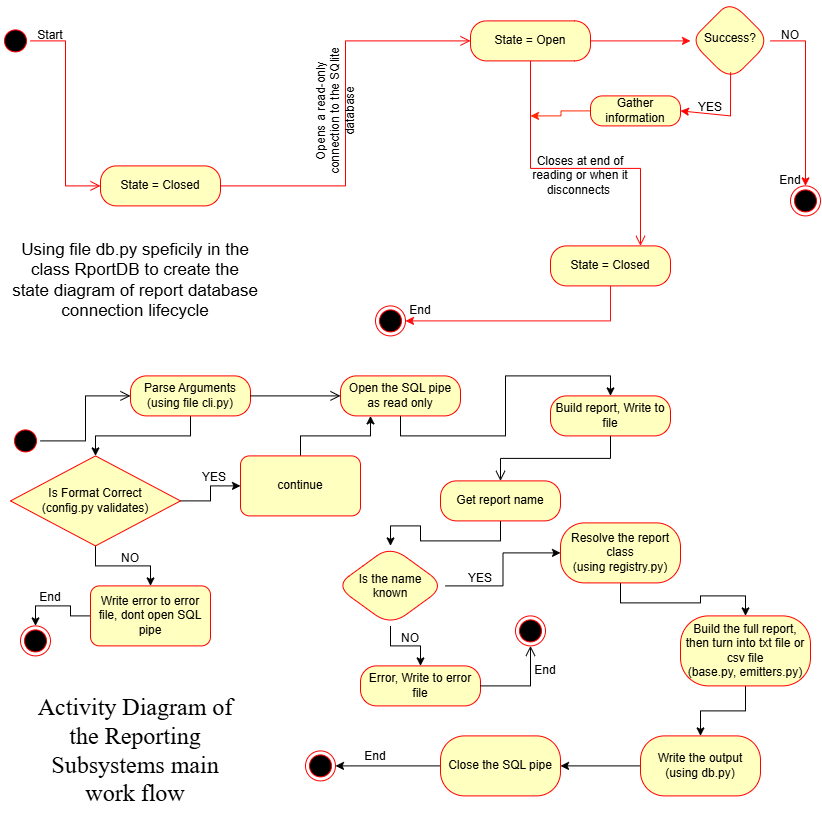

The diagram above was exported from draw.io. Its source (the exported page's mxGraphModel, read from the mxfile embedded in the PNG):
<mxGraphModel dx="1288" dy="1879" grid="1" gridSize="10" guides="1" tooltips="1" connect="1" arrows="1" fold="1" page="1" pageScale="1" pageWidth="850" pageHeight="1100" math="0" shadow="0">
  <root>
    <mxCell id="0" />
    <mxCell id="1" parent="0" />
    <mxCell id="1N4dJLLSEBlwdubDdLgH-7" parent="1" style="ellipse;html=1;shape=startState;fillColor=#000000;strokeColor=#ff0000;" value="" vertex="1">
      <mxGeometry height="30" width="30" x="20" y="20" as="geometry" />
    </mxCell>
    <mxCell id="1N4dJLLSEBlwdubDdLgH-8" edge="1" parent="1" source="1N4dJLLSEBlwdubDdLgH-7" style="edgeStyle=orthogonalEdgeStyle;html=1;verticalAlign=bottom;endArrow=open;endSize=8;strokeColor=#ff0000;rounded=0;entryX=0;entryY=0.5;entryDx=0;entryDy=0;" target="1N4dJLLSEBlwdubDdLgH-9" value="">
      <mxGeometry relative="1" as="geometry">
        <mxPoint x="190" y="50" as="targetPoint" />
      </mxGeometry>
    </mxCell>
    <mxCell id="1N4dJLLSEBlwdubDdLgH-9" parent="1" style="rounded=1;whiteSpace=wrap;html=1;arcSize=40;fontColor=#000000;fillColor=#ffffc0;strokeColor=#ff0000;" value="State = Closed" vertex="1">
      <mxGeometry height="40" width="120" x="120" y="160" as="geometry" />
    </mxCell>
    <mxCell id="1N4dJLLSEBlwdubDdLgH-10" edge="1" parent="1" source="1N4dJLLSEBlwdubDdLgH-9" style="edgeStyle=orthogonalEdgeStyle;html=1;verticalAlign=bottom;endArrow=open;endSize=8;strokeColor=#ff0000;rounded=0;entryX=0;entryY=0.5;entryDx=0;entryDy=0;" target="1N4dJLLSEBlwdubDdLgH-11" value="">
      <mxGeometry relative="1" as="geometry">
        <mxPoint x="260" y="130" as="targetPoint" />
      </mxGeometry>
    </mxCell>
    <mxCell id="1N4dJLLSEBlwdubDdLgH-29" edge="1" parent="1" source="1N4dJLLSEBlwdubDdLgH-11" style="edgeStyle=orthogonalEdgeStyle;rounded=0;orthogonalLoop=1;jettySize=auto;html=1;strokeColor=#FF0E0E;" target="1N4dJLLSEBlwdubDdLgH-28" value="">
      <mxGeometry relative="1" as="geometry" />
    </mxCell>
    <mxCell id="1N4dJLLSEBlwdubDdLgH-11" parent="1" style="rounded=1;whiteSpace=wrap;html=1;arcSize=40;fontColor=#000000;fillColor=#ffffc0;strokeColor=#ff0000;" value="State = Open" vertex="1">
      <mxGeometry height="40" width="120" x="490" y="15" as="geometry" />
    </mxCell>
    <mxCell id="1N4dJLLSEBlwdubDdLgH-12" edge="1" parent="1" source="1N4dJLLSEBlwdubDdLgH-11" style="edgeStyle=orthogonalEdgeStyle;html=1;verticalAlign=bottom;endArrow=open;endSize=8;strokeColor=#ff0000;rounded=0;" target="1N4dJLLSEBlwdubDdLgH-13" value="">
      <mxGeometry relative="1" as="geometry">
        <Array as="points">
          <mxPoint x="550.05" y="162.52" />
          <mxPoint x="660.05" y="162.52" />
        </Array>
        <mxPoint x="510" y="140" as="targetPoint" />
      </mxGeometry>
    </mxCell>
    <mxCell id="1N4dJLLSEBlwdubDdLgH-17" edge="1" parent="1" source="1N4dJLLSEBlwdubDdLgH-13" style="edgeStyle=orthogonalEdgeStyle;rounded=0;orthogonalLoop=1;jettySize=auto;html=1;strokeColor=#FF0C0C;exitX=0.5;exitY=1;exitDx=0;exitDy=0;entryX=1;entryY=0.5;entryDx=0;entryDy=0;" target="1N4dJLLSEBlwdubDdLgH-16">
      <mxGeometry relative="1" as="geometry">
        <mxPoint x="795" y="80.04761904761904" as="sourcePoint" />
        <mxPoint x="769.9999999999998" y="340" as="targetPoint" />
      </mxGeometry>
    </mxCell>
    <mxCell id="1N4dJLLSEBlwdubDdLgH-13" parent="1" style="rounded=1;whiteSpace=wrap;html=1;arcSize=40;fontColor=#000000;fillColor=#ffffc0;strokeColor=#ff0000;" value="State = Closed" vertex="1">
      <mxGeometry height="40" width="120" x="570" y="240" as="geometry" />
    </mxCell>
    <mxCell id="1N4dJLLSEBlwdubDdLgH-16" parent="1" style="ellipse;html=1;shape=endState;fillColor=#000000;strokeColor=#ff0000;" value="" vertex="1">
      <mxGeometry height="30" width="30" x="395" y="300" as="geometry" />
    </mxCell>
    <mxCell id="1N4dJLLSEBlwdubDdLgH-21" parent="1" style="text;html=1;whiteSpace=wrap;strokeColor=none;fillColor=none;align=center;verticalAlign=middle;rounded=0;rotation=-90;" value="Opens a read-only connection to the SQlite database" vertex="1">
      <mxGeometry height="50" width="150" x="280" y="80" as="geometry" />
    </mxCell>
    <mxCell id="1N4dJLLSEBlwdubDdLgH-22" parent="1" style="text;html=1;whiteSpace=wrap;strokeColor=none;fillColor=none;align=center;verticalAlign=middle;rounded=0;" value="Closes at end of reading or when it disconnects&amp;nbsp;" vertex="1">
      <mxGeometry height="60" width="130" x="535" y="140" as="geometry" />
    </mxCell>
    <mxCell id="1N4dJLLSEBlwdubDdLgH-23" parent="1" style="text;html=1;whiteSpace=wrap;strokeColor=none;fillColor=none;align=center;verticalAlign=middle;rounded=0;" value="&lt;span style=&quot;color: rgb(0, 0, 0);&quot;&gt;&lt;font face=&quot;Helvetica&quot; style=&quot;font-size: 17px;&quot;&gt;Using file db.py speficily in the class RportDB to create the state diagram of&amp;nbsp;&lt;span style=&quot;text-align: start; background-color: rgb(255, 255, 255);&quot;&gt;report database connection lifecycle&lt;/span&gt;&lt;/font&gt;&lt;/span&gt;" vertex="1">
      <mxGeometry height="90" width="250" x="30" y="230" as="geometry" />
    </mxCell>
    <mxCell id="1N4dJLLSEBlwdubDdLgH-25" parent="1" style="text;html=1;whiteSpace=wrap;strokeColor=none;fillColor=none;align=center;verticalAlign=middle;rounded=0;" value="Start" vertex="1">
      <mxGeometry height="30" width="60" x="40" y="15" as="geometry" />
    </mxCell>
    <mxCell id="1N4dJLLSEBlwdubDdLgH-27" parent="1" style="text;html=1;whiteSpace=wrap;strokeColor=none;fillColor=none;align=center;verticalAlign=middle;rounded=0;" value="End" vertex="1">
      <mxGeometry height="30" width="60" x="410" y="290" as="geometry" />
    </mxCell>
    <mxCell id="1N4dJLLSEBlwdubDdLgH-36" edge="1" parent="1" source="1N4dJLLSEBlwdubDdLgH-28" style="edgeStyle=orthogonalEdgeStyle;rounded=0;orthogonalLoop=1;jettySize=auto;html=1;entryX=0.5;entryY=0;entryDx=0;entryDy=0;strokeColor=#FF0000;" target="1N4dJLLSEBlwdubDdLgH-35">
      <mxGeometry relative="1" as="geometry">
        <mxPoint x="820" y="220" as="targetPoint" />
      </mxGeometry>
    </mxCell>
    <mxCell id="1N4dJLLSEBlwdubDdLgH-28" parent="1" style="rhombus;whiteSpace=wrap;html=1;shapeInside=1;fillColor=#ffffc0;strokeColor=#ff0000;fontColor=#000000;rounded=1;arcSize=40;" value="Success?" vertex="1">
      <mxGeometry height="80" width="80" x="710" y="-5" as="geometry" />
    </mxCell>
    <mxCell id="1N4dJLLSEBlwdubDdLgH-34" edge="1" parent="1" source="1N4dJLLSEBlwdubDdLgH-32" style="edgeStyle=orthogonalEdgeStyle;rounded=0;orthogonalLoop=1;jettySize=auto;html=1;strokeColor=#FF2500;">
      <mxGeometry relative="1" as="geometry">
        <mxPoint x="550" y="110" as="targetPoint" />
      </mxGeometry>
    </mxCell>
    <mxCell id="1N4dJLLSEBlwdubDdLgH-32" parent="1" style="whiteSpace=wrap;html=1;fillColor=#ffffc0;strokeColor=#ff0000;fontColor=#000000;rounded=1;arcSize=40;" value="Gather information" vertex="1">
      <mxGeometry height="30" width="90" x="610" y="90" as="geometry" />
    </mxCell>
    <mxCell id="1N4dJLLSEBlwdubDdLgH-35" parent="1" style="ellipse;html=1;shape=endState;fillColor=#000000;strokeColor=#ff0000;" value="" vertex="1">
      <mxGeometry height="30" width="30" x="810" y="180" as="geometry" />
    </mxCell>
    <mxCell id="1N4dJLLSEBlwdubDdLgH-38" parent="1" style="text;html=1;whiteSpace=wrap;strokeColor=none;fillColor=none;align=center;verticalAlign=middle;rounded=0;" value="End" vertex="1">
      <mxGeometry height="30" width="60" x="780" y="160" as="geometry" />
    </mxCell>
    <mxCell id="1N4dJLLSEBlwdubDdLgH-39" parent="1" style="text;html=1;whiteSpace=wrap;strokeColor=none;fillColor=none;align=center;verticalAlign=middle;rounded=0;" value="NO" vertex="1">
      <mxGeometry height="30" width="60" x="780" y="15" as="geometry" />
    </mxCell>
    <mxCell id="1N4dJLLSEBlwdubDdLgH-42" edge="1" parent="1" source="1N4dJLLSEBlwdubDdLgH-28" style="endArrow=classic;html=1;rounded=0;entryX=1;entryY=0.5;entryDx=0;entryDy=0;exitX=0.501;exitY=0.893;exitDx=0;exitDy=0;exitPerimeter=0;strokeColor=#FF0000;" target="1N4dJLLSEBlwdubDdLgH-32" value="">
      <mxGeometry height="50" relative="1" width="50" as="geometry">
        <Array as="points">
          <mxPoint x="750" y="110" />
        </Array>
        <mxPoint x="410" y="180" as="sourcePoint" />
        <mxPoint x="460" y="130" as="targetPoint" />
      </mxGeometry>
    </mxCell>
    <mxCell id="1N4dJLLSEBlwdubDdLgH-43" parent="1" style="text;html=1;whiteSpace=wrap;strokeColor=none;fillColor=none;align=center;verticalAlign=middle;rounded=0;" value="YES" vertex="1">
      <mxGeometry height="30" width="60" x="700" y="87" as="geometry" />
    </mxCell>
    <mxCell id="1N4dJLLSEBlwdubDdLgH-44" parent="1" style="ellipse;html=1;shape=startState;fillColor=#000000;strokeColor=#ff0000;" value="" vertex="1">
      <mxGeometry height="30" width="30" x="30" y="420" as="geometry" />
    </mxCell>
    <mxCell id="1N4dJLLSEBlwdubDdLgH-45" edge="1" parent="1" source="1N4dJLLSEBlwdubDdLgH-44" style="edgeStyle=orthogonalEdgeStyle;html=1;verticalAlign=bottom;endArrow=open;endSize=8;strokeColor=#000000;rounded=0;entryX=0;entryY=0.5;entryDx=0;entryDy=0;" target="1N4dJLLSEBlwdubDdLgH-46" value="">
      <mxGeometry relative="1" as="geometry">
        <mxPoint x="70" y="360" as="targetPoint" />
      </mxGeometry>
    </mxCell>
    <mxCell id="1N4dJLLSEBlwdubDdLgH-67" edge="1" parent="1" source="1N4dJLLSEBlwdubDdLgH-46" style="edgeStyle=orthogonalEdgeStyle;rounded=0;orthogonalLoop=1;jettySize=auto;html=1;" target="1N4dJLLSEBlwdubDdLgH-68" value="">
      <mxGeometry relative="1" as="geometry">
        <mxPoint x="200" y="570" as="targetPoint" />
      </mxGeometry>
    </mxCell>
    <mxCell id="1N4dJLLSEBlwdubDdLgH-46" parent="1" style="rounded=1;whiteSpace=wrap;html=1;arcSize=40;fontColor=#000000;fillColor=#ffffc0;strokeColor=#ff0000;" value="Parse Arguments&lt;div&gt;(using file cli.py)&lt;/div&gt;" vertex="1">
      <mxGeometry height="40" width="120" x="150" y="370" as="geometry" />
    </mxCell>
    <mxCell id="1N4dJLLSEBlwdubDdLgH-47" edge="1" parent="1" source="1N4dJLLSEBlwdubDdLgH-46" style="edgeStyle=orthogonalEdgeStyle;html=1;verticalAlign=bottom;endArrow=open;endSize=8;strokeColor=#000000;rounded=0;" target="1N4dJLLSEBlwdubDdLgH-48" value="">
      <mxGeometry relative="1" as="geometry">
        <mxPoint x="190" y="600" as="targetPoint" />
      </mxGeometry>
    </mxCell>
    <mxCell id="1N4dJLLSEBlwdubDdLgH-48" parent="1" style="rounded=1;whiteSpace=wrap;html=1;arcSize=40;fontColor=#000000;fillColor=#ffffc0;strokeColor=#ff0000;" value="Open the SQL pipe as read only" vertex="1">
      <mxGeometry height="40" width="120" x="360" y="370" as="geometry" />
    </mxCell>
    <mxCell id="1N4dJLLSEBlwdubDdLgH-54" parent="1" style="rounded=1;whiteSpace=wrap;html=1;arcSize=40;fontColor=#000000;fillColor=#ffffc0;strokeColor=#ff0000;" value="Build report, Write to file" vertex="1">
      <mxGeometry height="40" width="120" x="570" y="390" as="geometry" />
    </mxCell>
    <mxCell id="1N4dJLLSEBlwdubDdLgH-55" edge="1" parent="1" source="1N4dJLLSEBlwdubDdLgH-54" style="edgeStyle=orthogonalEdgeStyle;html=1;verticalAlign=bottom;endArrow=open;endSize=8;strokeColor=#000000;rounded=0;entryX=0.5;entryY=0;entryDx=0;entryDy=0;" target="1N4dJLLSEBlwdubDdLgH-57" value="">
      <mxGeometry relative="1" as="geometry">
        <mxPoint x="530" y="650" as="targetPoint" />
      </mxGeometry>
    </mxCell>
    <mxCell id="1N4dJLLSEBlwdubDdLgH-56" edge="1" parent="1" source="1N4dJLLSEBlwdubDdLgH-48" style="edgeStyle=orthogonalEdgeStyle;rounded=0;orthogonalLoop=1;jettySize=auto;html=1;exitX=0.5;exitY=1;exitDx=0;exitDy=0;entryX=0.5;entryY=0;entryDx=0;entryDy=0;strokeColor=#020000;" target="1N4dJLLSEBlwdubDdLgH-54">
      <mxGeometry relative="1" as="geometry" />
    </mxCell>
    <mxCell id="1N4dJLLSEBlwdubDdLgH-80" edge="1" parent="1" source="1N4dJLLSEBlwdubDdLgH-57" style="edgeStyle=orthogonalEdgeStyle;rounded=0;orthogonalLoop=1;jettySize=auto;html=1;" target="1N4dJLLSEBlwdubDdLgH-79" value="">
      <mxGeometry relative="1" as="geometry" />
    </mxCell>
    <mxCell id="1N4dJLLSEBlwdubDdLgH-57" parent="1" style="rounded=1;whiteSpace=wrap;html=1;arcSize=40;fontColor=#000000;fillColor=#ffffc0;strokeColor=#ff0000;" value="Get report name" vertex="1">
      <mxGeometry height="40" width="120" x="460" y="475" as="geometry" />
    </mxCell>
    <mxCell id="1N4dJLLSEBlwdubDdLgH-59" parent="1" style="rounded=1;whiteSpace=wrap;html=1;arcSize=40;fontColor=#000000;fillColor=#ffffc0;strokeColor=#ff0000;" value="Error, Write to error file" vertex="1">
      <mxGeometry height="40" width="120" x="380" y="660" as="geometry" />
    </mxCell>
    <mxCell id="1N4dJLLSEBlwdubDdLgH-71" edge="1" parent="1" source="1N4dJLLSEBlwdubDdLgH-68" style="edgeStyle=orthogonalEdgeStyle;rounded=0;orthogonalLoop=1;jettySize=auto;html=1;" target="1N4dJLLSEBlwdubDdLgH-70" value="">
      <mxGeometry relative="1" as="geometry" />
    </mxCell>
    <mxCell id="1N4dJLLSEBlwdubDdLgH-73" edge="1" parent="1" source="1N4dJLLSEBlwdubDdLgH-68" style="edgeStyle=orthogonalEdgeStyle;rounded=0;orthogonalLoop=1;jettySize=auto;html=1;" target="1N4dJLLSEBlwdubDdLgH-72" value="">
      <mxGeometry relative="1" as="geometry" />
    </mxCell>
    <mxCell id="1N4dJLLSEBlwdubDdLgH-68" parent="1" style="rhombus;whiteSpace=wrap;html=1;fontColor=#000000;fillColor=#ffffc0;strokeColor=#ff0000;" value="Is Format Correct&lt;div&gt;(config.py validates)&lt;/div&gt;" vertex="1">
      <mxGeometry height="90" width="170" x="30" y="450" as="geometry" />
    </mxCell>
    <mxCell id="1N4dJLLSEBlwdubDdLgH-74" edge="1" parent="1" source="1N4dJLLSEBlwdubDdLgH-70" style="edgeStyle=orthogonalEdgeStyle;rounded=0;orthogonalLoop=1;jettySize=auto;html=1;entryX=0.25;entryY=1;entryDx=0;entryDy=0;" target="1N4dJLLSEBlwdubDdLgH-48">
      <mxGeometry relative="1" as="geometry" />
    </mxCell>
    <mxCell id="1N4dJLLSEBlwdubDdLgH-70" parent="1" style="rounded=1;whiteSpace=wrap;html=1;fillColor=#ffffc0;strokeColor=#ff0000;fontColor=#000000;" value="continue" vertex="1">
      <mxGeometry height="60" width="120" x="260" y="450" as="geometry" />
    </mxCell>
    <mxCell id="1N4dJLLSEBlwdubDdLgH-77" edge="1" parent="1" source="1N4dJLLSEBlwdubDdLgH-72" style="edgeStyle=orthogonalEdgeStyle;rounded=0;orthogonalLoop=1;jettySize=auto;html=1;entryX=0.5;entryY=0;entryDx=0;entryDy=0;" target="1N4dJLLSEBlwdubDdLgH-76">
      <mxGeometry relative="1" as="geometry">
        <mxPoint x="70" y="644.39" as="targetPoint" />
      </mxGeometry>
    </mxCell>
    <mxCell id="1N4dJLLSEBlwdubDdLgH-72" parent="1" style="rounded=1;whiteSpace=wrap;html=1;fillColor=#ffffc0;strokeColor=#ff0000;fontColor=#000000;" value="Write error to error file, dont open SQL pipe" vertex="1">
      <mxGeometry height="60" width="120" x="110" y="580" as="geometry" />
    </mxCell>
    <mxCell id="1N4dJLLSEBlwdubDdLgH-76" parent="1" style="ellipse;html=1;shape=endState;fillColor=#000000;strokeColor=#ff0000;" value="" vertex="1">
      <mxGeometry height="30" width="30" x="40" y="620" as="geometry" />
    </mxCell>
    <mxCell id="1N4dJLLSEBlwdubDdLgH-78" parent="1" style="text;html=1;whiteSpace=wrap;strokeColor=none;fillColor=none;align=center;verticalAlign=middle;rounded=0;" value="End" vertex="1">
      <mxGeometry height="30" width="60" x="40" y="577" as="geometry" />
    </mxCell>
    <mxCell id="1N4dJLLSEBlwdubDdLgH-82" edge="1" parent="1" source="1N4dJLLSEBlwdubDdLgH-79" style="edgeStyle=orthogonalEdgeStyle;rounded=0;orthogonalLoop=1;jettySize=auto;html=1;" target="1N4dJLLSEBlwdubDdLgH-81" value="">
      <mxGeometry relative="1" as="geometry" />
    </mxCell>
    <mxCell id="1N4dJLLSEBlwdubDdLgH-83" edge="1" parent="1" source="1N4dJLLSEBlwdubDdLgH-79" style="edgeStyle=orthogonalEdgeStyle;rounded=0;orthogonalLoop=1;jettySize=auto;html=1;" target="1N4dJLLSEBlwdubDdLgH-59" value="">
      <mxGeometry relative="1" as="geometry" />
    </mxCell>
    <mxCell id="1N4dJLLSEBlwdubDdLgH-79" parent="1" style="rhombus;whiteSpace=wrap;html=1;shapeInside=1;fillColor=#ffffc0;strokeColor=#ff0000;fontColor=#000000;rounded=1;arcSize=40;" value="Is the name known" vertex="1">
      <mxGeometry height="80" width="110" x="355" y="540" as="geometry" />
    </mxCell>
    <mxCell id="1N4dJLLSEBlwdubDdLgH-92" edge="1" parent="1" source="1N4dJLLSEBlwdubDdLgH-81" style="edgeStyle=orthogonalEdgeStyle;rounded=0;orthogonalLoop=1;jettySize=auto;html=1;" target="1N4dJLLSEBlwdubDdLgH-91" value="">
      <mxGeometry relative="1" as="geometry" />
    </mxCell>
    <mxCell id="1N4dJLLSEBlwdubDdLgH-81" parent="1" style="whiteSpace=wrap;html=1;fillColor=#ffffc0;strokeColor=#ff0000;fontColor=#000000;rounded=1;arcSize=40;" value="Resolve the report class&lt;div&gt;(using registry.py)&lt;/div&gt;" vertex="1">
      <mxGeometry height="60" width="120" x="580" y="517" as="geometry" />
    </mxCell>
    <mxCell id="1N4dJLLSEBlwdubDdLgH-84" parent="1" style="text;html=1;whiteSpace=wrap;strokeColor=none;fillColor=none;align=center;verticalAlign=middle;rounded=0;" value="YES" vertex="1">
      <mxGeometry height="30" width="60" x="204" y="457" as="geometry" />
    </mxCell>
    <mxCell id="1N4dJLLSEBlwdubDdLgH-85" parent="1" style="text;html=1;whiteSpace=wrap;strokeColor=none;fillColor=none;align=center;verticalAlign=middle;rounded=0;" value="NO" vertex="1">
      <mxGeometry height="30" width="60" x="120" y="538" as="geometry" />
    </mxCell>
    <mxCell id="1N4dJLLSEBlwdubDdLgH-86" parent="1" style="text;html=1;whiteSpace=wrap;strokeColor=none;fillColor=none;align=center;verticalAlign=middle;rounded=0;" value="YES" vertex="1">
      <mxGeometry height="30" width="60" x="470" y="558" as="geometry" />
    </mxCell>
    <mxCell id="1N4dJLLSEBlwdubDdLgH-87" parent="1" style="text;html=1;whiteSpace=wrap;strokeColor=none;fillColor=none;align=center;verticalAlign=middle;rounded=0;" value="NO" vertex="1">
      <mxGeometry height="30" width="60" x="400" y="618" as="geometry" />
    </mxCell>
    <mxCell id="1N4dJLLSEBlwdubDdLgH-89" edge="1" parent="1" source="1N4dJLLSEBlwdubDdLgH-59" style="edgeStyle=orthogonalEdgeStyle;html=1;verticalAlign=bottom;endArrow=open;endSize=8;strokeColor=#000000;rounded=0;" target="1N4dJLLSEBlwdubDdLgH-88" value="">
      <mxGeometry relative="1" as="geometry">
        <mxPoint x="580" y="710" as="sourcePoint" />
        <mxPoint x="500" y="660" as="targetPoint" />
      </mxGeometry>
    </mxCell>
    <mxCell id="1N4dJLLSEBlwdubDdLgH-88" parent="1" style="ellipse;html=1;shape=endState;fillColor=#000000;strokeColor=#ff0000;" value="" vertex="1">
      <mxGeometry height="30" width="30" x="535" y="610" as="geometry" />
    </mxCell>
    <mxCell id="1N4dJLLSEBlwdubDdLgH-90" parent="1" style="text;html=1;whiteSpace=wrap;strokeColor=none;fillColor=none;align=center;verticalAlign=middle;rounded=0;" value="End" vertex="1">
      <mxGeometry height="30" width="60" x="535" y="650" as="geometry" />
    </mxCell>
    <mxCell id="1N4dJLLSEBlwdubDdLgH-94" edge="1" parent="1" source="1N4dJLLSEBlwdubDdLgH-91" style="edgeStyle=orthogonalEdgeStyle;rounded=0;orthogonalLoop=1;jettySize=auto;html=1;" target="1N4dJLLSEBlwdubDdLgH-93" value="">
      <mxGeometry relative="1" as="geometry" />
    </mxCell>
    <mxCell id="1N4dJLLSEBlwdubDdLgH-91" parent="1" style="whiteSpace=wrap;html=1;fillColor=#ffffc0;strokeColor=#ff0000;fontColor=#000000;rounded=1;arcSize=40;" value="Build the full report, then turn into txt file or csv file&lt;div&gt;(base.py, emitters.py)&lt;/div&gt;" vertex="1">
      <mxGeometry height="70" width="130" x="700" y="610" as="geometry" />
    </mxCell>
    <mxCell id="1N4dJLLSEBlwdubDdLgH-96" edge="1" parent="1" source="1N4dJLLSEBlwdubDdLgH-93" style="edgeStyle=orthogonalEdgeStyle;rounded=0;orthogonalLoop=1;jettySize=auto;html=1;" target="1N4dJLLSEBlwdubDdLgH-95" value="">
      <mxGeometry relative="1" as="geometry" />
    </mxCell>
    <mxCell id="1N4dJLLSEBlwdubDdLgH-93" parent="1" style="whiteSpace=wrap;html=1;fillColor=#ffffc0;strokeColor=#ff0000;fontColor=#000000;rounded=1;arcSize=40;" value="Write the output&lt;div&gt;(using db.py)&lt;/div&gt;" vertex="1">
      <mxGeometry height="60" width="120" x="660" y="730" as="geometry" />
    </mxCell>
    <mxCell id="1N4dJLLSEBlwdubDdLgH-98" edge="1" parent="1" source="1N4dJLLSEBlwdubDdLgH-95" style="edgeStyle=orthogonalEdgeStyle;rounded=0;orthogonalLoop=1;jettySize=auto;html=1;entryX=1;entryY=0.5;entryDx=0;entryDy=0;" target="1N4dJLLSEBlwdubDdLgH-97">
      <mxGeometry relative="1" as="geometry" />
    </mxCell>
    <mxCell id="1N4dJLLSEBlwdubDdLgH-95" parent="1" style="whiteSpace=wrap;html=1;fillColor=#ffffc0;strokeColor=#ff0000;fontColor=#000000;rounded=1;arcSize=40;" value="Close the SQL pipe" vertex="1">
      <mxGeometry height="60" width="120" x="460" y="730" as="geometry" />
    </mxCell>
    <mxCell id="1N4dJLLSEBlwdubDdLgH-97" parent="1" style="ellipse;html=1;shape=endState;fillColor=#000000;strokeColor=#ff0000;" value="" vertex="1">
      <mxGeometry height="30" width="30" x="325" y="745" as="geometry" />
    </mxCell>
    <mxCell id="1N4dJLLSEBlwdubDdLgH-99" parent="1" style="text;html=1;whiteSpace=wrap;strokeColor=none;fillColor=none;align=center;verticalAlign=middle;rounded=0;" value="End" vertex="1">
      <mxGeometry height="30" width="60" x="365" y="736" as="geometry" />
    </mxCell>
    <mxCell id="1N4dJLLSEBlwdubDdLgH-100" parent="1" style="text;html=1;whiteSpace=wrap;strokeColor=none;fillColor=none;align=center;verticalAlign=middle;rounded=0;" value="&lt;font style=&quot;font-size: 24px;&quot; face=&quot;Times New Roman&quot;&gt;Activity Diagram of the Reporting Subsystems main work flow&lt;/font&gt;" vertex="1">
      <mxGeometry height="150" width="220" x="45" y="670" as="geometry" />
    </mxCell>
  </root>
</mxGraphModel>